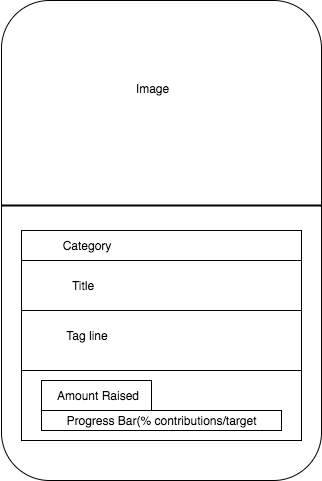

The diagram above was exported from draw.io. Its source (the exported page's mxGraphModel, read from the mxfile embedded in the PNG):
<mxGraphModel dx="1225" dy="1019" grid="1" gridSize="10" guides="1" tooltips="1" connect="1" arrows="1" fold="1" page="1" pageScale="1" pageWidth="1100" pageHeight="850" background="#ffffff" math="0" shadow="0">
  <root>
    <mxCell id="0" />
    <mxCell id="1" parent="0" />
    <mxCell id="58ab6e45d2bf767a-1" value="" style="rounded=1;whiteSpace=wrap;html=1;" vertex="1" parent="1">
      <mxGeometry x="410" y="160" width="320" height="480" as="geometry" />
    </mxCell>
    <mxCell id="58ab6e45d2bf767a-6" value="" style="line;strokeWidth=2;html=1;" vertex="1" parent="1">
      <mxGeometry x="410" y="360" width="320" height="10" as="geometry" />
    </mxCell>
    <mxCell id="58ab6e45d2bf767a-7" value="" style="whiteSpace=wrap;html=1;" vertex="1" parent="1">
      <mxGeometry x="430" y="390" width="280" height="210" as="geometry" />
    </mxCell>
    <mxCell id="58ab6e45d2bf767a-8" value="" style="whiteSpace=wrap;html=1;" vertex="1" parent="1">
      <mxGeometry x="430" y="390" width="280" height="30" as="geometry" />
    </mxCell>
    <mxCell id="58ab6e45d2bf767a-9" value="Category" style="text;html=1;strokeColor=none;fillColor=none;align=center;verticalAlign=middle;whiteSpace=wrap;" vertex="1" parent="1">
      <mxGeometry x="440" y="395" width="110" height="20" as="geometry" />
    </mxCell>
    <mxCell id="58ab6e45d2bf767a-10" value="" style="whiteSpace=wrap;html=1;" vertex="1" parent="1">
      <mxGeometry x="430" y="420" width="280" height="50" as="geometry" />
    </mxCell>
    <mxCell id="58ab6e45d2bf767a-11" value="Title" style="text;html=1;strokeColor=none;fillColor=none;align=center;verticalAlign=middle;whiteSpace=wrap;" vertex="1" parent="1">
      <mxGeometry x="470" y="435" width="40" height="20" as="geometry" />
    </mxCell>
    <mxCell id="58ab6e45d2bf767a-12" value="" style="whiteSpace=wrap;html=1;" vertex="1" parent="1">
      <mxGeometry x="430" y="470" width="280" height="60" as="geometry" />
    </mxCell>
    <mxCell id="58ab6e45d2bf767a-13" value="Tag line" style="text;html=1;strokeColor=none;fillColor=none;align=center;verticalAlign=middle;whiteSpace=wrap;" vertex="1" parent="1">
      <mxGeometry x="420" y="485" width="150" height="20" as="geometry" />
    </mxCell>
    <mxCell id="58ab6e45d2bf767a-14" value="" style="whiteSpace=wrap;html=1;" vertex="1" parent="1">
      <mxGeometry x="450" y="570" width="240" height="20" as="geometry" />
    </mxCell>
    <mxCell id="58ab6e45d2bf767a-15" value="Progress Bar(% contributions/target" style="text;html=1;strokeColor=none;fillColor=none;align=center;verticalAlign=middle;whiteSpace=wrap;" vertex="1" parent="1">
      <mxGeometry x="470" y="570" width="200" height="20" as="geometry" />
    </mxCell>
    <mxCell id="58ab6e45d2bf767a-16" value="Amount Raised" style="whiteSpace=wrap;html=1;" vertex="1" parent="1">
      <mxGeometry x="450" y="540" width="110" height="30" as="geometry" />
    </mxCell>
    <mxCell id="58ab6e45d2bf767a-17" value="Image&lt;div&gt;&lt;br&gt;&lt;/div&gt;" style="text;html=1;strokeColor=none;fillColor=none;align=center;verticalAlign=middle;whiteSpace=wrap;" vertex="1" parent="1">
      <mxGeometry x="500" y="230" width="120" height="50" as="geometry" />
    </mxCell>
  </root>
</mxGraphModel>